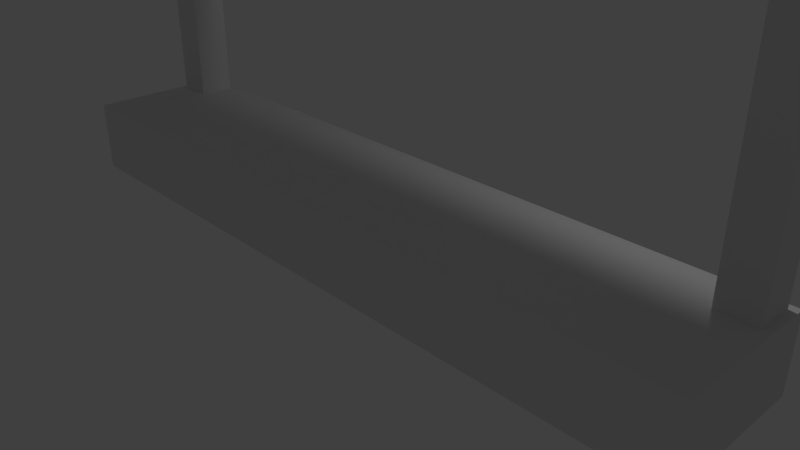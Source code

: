 # Source: CombatZone.blend  (saved by Blender 2.79.0; exported with 4.5.12 LTS)
import bpy
from mathutils import Matrix  # noqa: F401  (used for matrix-valued properties, if any)

bpy.ops.wm.read_factory_settings(use_empty=True)
scene = bpy.context.scene
scene.name = 'Scene'

# ---- collections
col_collection_1 = bpy.data.collections.new('Collection 1'); scene.collection.children.link(col_collection_1)

# ---- materials (node trees are filled in below, after node groups)
mat_material = bpy.data.materials.new('Material')
mat_material.alpha_threshold = 0.0
mat_material.use_transparent_shadow = False
mat_material.roughness = 0.5
mat_material.line_color = (0.0, 0.0, 0.0, 1.0)

# ---- material node trees

# ---- world
world_world = bpy.data.worlds.new('World'); scene.world = world_world
world_world.color = (0.05088, 0.05088, 0.05088)
world_world.use_sun_shadow = False
world_world.sun_shadow_jitter_overblur = 0.0
world_world.cycles.sampling_method = 'MANUAL'

# ---- cameras
cam_camera = bpy.data.cameras.new('Camera')
cam_camera.clip_end = 100.0
cam_camera.lens = 35.0
cam_camera.sensor_width = 32.0
cam_camera.sensor_height = 18.0
cam_camera.ortho_scale = 7.314
cam_camera.dof.focus_distance = 0.0
cam_camera.dof.aperture_fstop = 128.0

# ---- lights
light_lamp = bpy.data.lights.new('Lamp', 'POINT')
light_lamp.transmission_factor = 0.0
light_lamp.cutoff_distance = 30.0
light_lamp.energy = 100.0
light_lamp.shadow_buffer_clip_start = 1.001
light_lamp.shadow_soft_size = 0.1
light_lamp.shadow_maximum_resolution = 0.006
light_lamp.use_absolute_resolution = True

# ---- meshes
me_cube = bpy.data.meshes.new('Cube')
me_cube.from_pydata([(5.0, 1.0, 0.0), (5.0, -1.0, 0.0), (-5.0, -1.0, 0.0), (-5.0, 1.0, 0.0), (5.0, 1.0, 1.0), (5.0, -1.0, 1.0), (-5.0, -1.0, 1.0), (-5.0, 1.0, 1.0), (-4.9, 0.4, 1.0), (-4.4, 0.4, 1.0), (-4.9, 0.9, 1.0), (-4.4, 0.9, 1.0), (-4.4, 0.4, 5.0), (4.4, 0.4, 1.0), (4.9, 0.4, 1.0), (4.4, 0.9, 1.0), (4.9, 0.9, 1.0), (4.4, 0.9, 5.0), (4.9, 0.9, 5.5), (-4.9, 0.4, 5.5), (-4.9, 0.9, 5.5), (-4.4, 0.9, 5.0), (4.9, 0.4, 5.5), (4.4, 0.4, 5.0)], [], [(0, 1, 2, 3), (4, 7, 6, 5), (0, 4, 5, 1), (1, 5, 6, 2), (2, 6, 7, 3), (4, 0, 3, 7), (8, 10, 11, 9), (19, 12, 21, 20), (10, 8, 19, 20), (11, 10, 20, 21), (9, 11, 21, 12), (8, 9, 12, 19), (13, 15, 16, 14), (23, 22, 18, 17), (15, 13, 23, 17), (16, 15, 17, 18), (14, 16, 18, 22), (13, 14, 22, 23), (20, 19, 22, 18), (21, 20, 18, 17), (12, 21, 17, 23), (19, 12, 23, 22)])
me_cube.materials.append(mat_material)
me_cube.use_remesh_preserve_volume = False
me_cube.use_remesh_preserve_attributes = False
me_cube.use_mirror_vertex_groups = False
me_cube.update()

# ---- objects
ob_cube = bpy.data.objects.new('Cube', me_cube)
ob_lamp = bpy.data.objects.new('Lamp', light_lamp)
ob_camera = bpy.data.objects.new('Camera', cam_camera)

# ---- transforms, parenting, visibility, modifiers, constraints
ob_cube.location = (0.0, 0.0, 0.0)
ob_cube.lock_rotations_4d = False
ob_cube.empty_display_type = 'ARROWS'
ob_cube.lineart.crease_threshold = 0.0
ob_lamp.location = (4.076, 1.005, 5.904)
ob_lamp.rotation_euler = (0.6503, 0.05522, 1.866)
ob_lamp.lock_rotations_4d = False
ob_lamp.empty_display_type = 'ARROWS'
ob_lamp.color = (0.0, 0.0, 0.0, 0.0)
ob_lamp.lineart.crease_threshold = 0.0
ob_camera.location = (7.481, -6.508, 5.344)
ob_camera.rotation_euler = (1.109, 0.0, 0.8149)
ob_camera.lock_rotations_4d = False
ob_camera.empty_display_type = 'ARROWS'
ob_camera.color = (0.0, 0.0, 0.0, 0.0)
ob_camera.display_type = 'WIRE'
ob_camera.lineart.crease_threshold = 0.0

# ---- collection membership
col_collection_1.objects.link(ob_cube)
col_collection_1.objects.link(ob_lamp)
col_collection_1.objects.link(ob_camera)

# ---- scene / render settings (as saved in the file)
scene.camera = ob_camera
scene.frame_start = 1; scene.frame_end = 250; scene.frame_set(1)
scene.render.engine = 'BLENDER_EEVEE_NEXT'
scene.render.resolution_percentage = 50
scene.render.dither_intensity = 0.0
scene.cycles.use_denoising = False
scene.cycles.samples = 128
scene.cycles.sampling_pattern = 'TABULATED_SOBOL'
scene.cycles.use_adaptive_sampling = False
scene.cycles.use_light_tree = False
scene.cycles.blur_glossy = 0.0
scene.cycles.sample_clamp_indirect = 0.0
scene.view_settings.view_transform = 'Standard'
bpy.context.view_layer.update()
